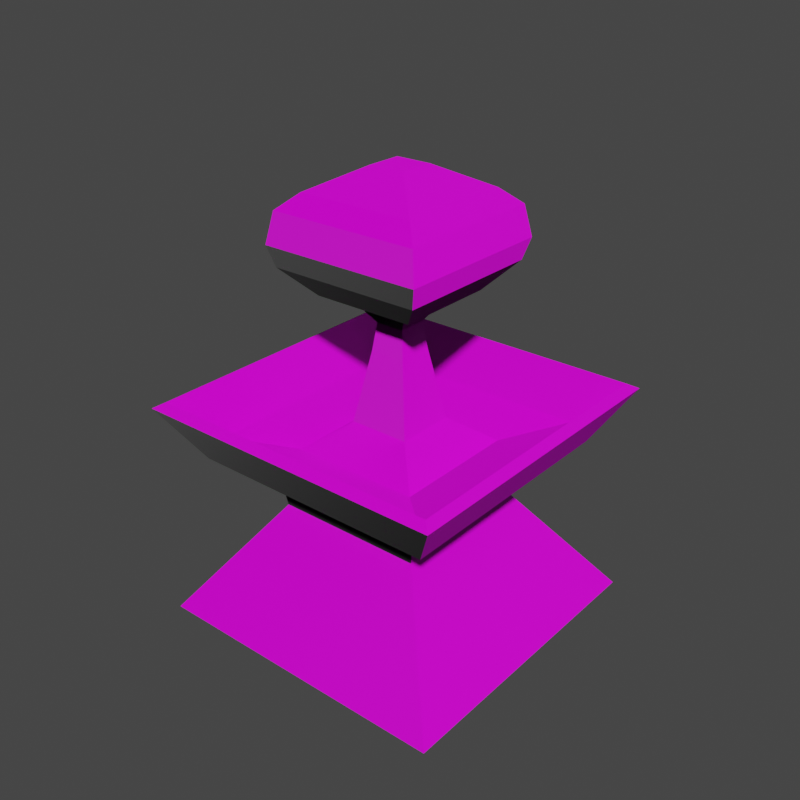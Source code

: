 # Source: Shield.blend  (saved by Blender 2.93.21; exported with 4.5.12 LTS)
import bpy
from mathutils import Matrix  # noqa: F401  (used for matrix-valued properties, if any)

bpy.ops.wm.read_factory_settings(use_empty=True)
scene = bpy.context.scene
scene.name = 'Scene'

# ---- collections
col_collection = bpy.data.collections.new('Collection'); scene.collection.children.link(col_collection)

# ---- images (referenced by path relative to the original .blend; pixels are not part of the script)
import os
ASSET_DIR = os.environ.get("B2B_ASSET_DIR", "")  # directory of the original .blend (textures are referenced by path, not embedded)
HERE = os.path.dirname(os.path.abspath(__file__))  # packed textures are extracted next to this script under _unpacked/

def load_image(name, relpath, width, height, colorspace="sRGB"):
    """Load a texture the original file referenced (path relative to the .blend, or extracted next to this script)."""
    p = next((c for c in (os.path.join(HERE, relpath), os.path.join(ASSET_DIR, relpath)) if relpath and os.path.exists(c)), "")
    if p:
        img = bpy.data.images.load(p, check_existing=True)
        img.name = name
    else:  # same state as the original file: an image datablock whose file is absent (Cycles renders it pink)
        img = bpy.data.images.new(name, width, height)
        img.source = "FILE"
        img.filepath = "//" + (relpath or name)
    img.colorspace_settings.name = colorspace
    return img
img_1k_brushed_metal_1_normal_jpg = load_image('1K-brushed_metal_1-normal.jpg', 'brushed_metal_1-1K/1K-brushed_metal_1-normal.jpg', 1024, 1024, 'sRGB')
img_1k_brushed_metal_1_diffuse_jpg = load_image('1K-brushed_metal_1-diffuse.jpg', 'brushed_metal_1-1K/1K-brushed_metal_1-diffuse.jpg', 1024, 1024, 'sRGB')

# ---- materials (node trees are filled in below, after node groups)
mat_material = bpy.data.materials.new('Material')
mat_material.alpha_threshold = 0.0
mat_material.use_transparent_shadow = False
mat_material.line_color = (0.0, 0.0, 0.0, 1.0)

# ---- material node trees
mat_material.use_nodes = True; mat_material.node_tree.nodes.clear()
_N = mat_material.node_tree.nodes; _L = mat_material.node_tree.links
n0 = _N.new('ShaderNodeOutputMaterial'); n0.name = 'Material Output'; n0.location = (300, 300)
n1 = _N.new('ShaderNodeBsdfPrincipled'); n1.name = 'Principled BSDF'; n1.location = (10, 300)
n1.distribution = 'GGX'
n1.subsurface_method = 'BURLEY'
n1.inputs[2].default_value = 0.4
n1.inputs[3].default_value = 1.45
n1.inputs[27].default_value = (0.0, 0.0, 0.0, 1.0)
n1.inputs[28].default_value = 1.0
n2 = _N.new('ShaderNodeTexImage'); n2.name = 'Image Texture.001'; n2.location = (-353, -44)
n2.image = img_1k_brushed_metal_1_normal_jpg
n3 = _N.new('ShaderNodeTexImage'); n3.name = 'Image Texture'; n3.location = (-342, 265)
n3.image = img_1k_brushed_metal_1_diffuse_jpg
_L.new(n1.outputs[0], n0.inputs[0])
_L.new(n3.outputs[0], n1.inputs[0])
_L.new(n2.outputs[0], n1.inputs[5])
n0.is_active_output = True

# ---- world
world_world = bpy.data.worlds.new('World'); scene.world = world_world
world_world.use_nodes = True; world_world.node_tree.nodes.clear()
_N = world_world.node_tree.nodes; _L = world_world.node_tree.links
n0 = _N.new('ShaderNodeOutputWorld'); n0.name = 'World Output'; n0.location = (300, 300)
n1 = _N.new('ShaderNodeBackground'); n1.name = 'Background'; n1.location = (10, 300)
n1.inputs[0].default_value = (0.05088, 0.05088, 0.05088, 1.0)
_L.new(n1.outputs[0], n0.inputs[0])
n0.is_active_output = True
world_world.color = (0.05088, 0.05088, 0.05088)
world_world.use_sun_shadow = False
world_world.sun_shadow_jitter_overblur = 0.0

# ---- meshes
me_cube = bpy.data.meshes.new('Cube')
me_cube.from_pydata([(0.9408, 0.9408, 0.8621), (1.93, 1.93, -0.5435), (0.9408, -0.9408, 0.8621), (1.93, -1.93, -0.5435), (-0.9408, 0.9408, 0.8621), (-1.93, 1.93, -0.5435), (-0.9408, -0.9408, 0.8621), (-1.93, -1.93, -0.5435), (0.9682, 0.9682, 1.032), (0.9682, -0.9682, 1.032), (-0.9682, 0.9682, 1.032), (-0.9682, -0.9682, 1.032), (1.57, 1.57, 1.541), (1.57, -1.57, 1.541), (-1.57, 1.57, 1.541), (-1.57, -1.57, 1.541), (1.982, 1.982, 2.221), (1.982, -1.982, 2.221), (-1.982, 1.982, 2.221), (-1.982, -1.982, 2.221), (1.865, 1.865, 2.289), (1.865, -1.865, 2.289), (-1.865, 1.865, 2.289), (-1.865, -1.865, 2.289), (1.423, 1.423, 1.813), (1.423, -1.423, 1.813), (-1.423, 1.423, 1.813), (-1.423, -1.423, 1.813), (0.8151, 0.8151, 1.609), (0.8151, -0.8151, 1.609), (-0.8151, 0.8151, 1.609), (-0.8151, -0.8151, 1.609), (0.3799, 0.3799, 1.949), (0.3799, -0.3799, 1.949), (-0.3799, 0.3799, 1.949), (-0.3799, -0.3799, 1.949), (0.2215, 0.2215, 2.832), (0.2215, -0.2215, 2.832), (-0.2215, 0.2215, 2.832), (-0.2215, -0.2215, 2.832), (0.1774, 0.1774, 3.172), (0.1774, -0.1774, 3.172), (-0.1774, 0.1774, 3.172), (-0.1774, -0.1774, 3.172), (0.3112, 0.3112, 3.359), (0.3112, -0.3112, 3.359), (-0.3112, 0.3112, 3.359), (-0.3112, -0.3112, 3.359), (0.6276, 0.6276, 3.512), (0.6276, -0.6276, 3.512), (-0.6276, 0.6276, 3.512), (-0.6276, -0.6276, 3.512), (0.9396, 0.9396, 3.851), (0.9396, -0.9396, 3.851), (-0.9396, 0.9396, 3.851), (-0.9396, -0.9396, 3.851), (1.01, 1.01, 4.106), (1.01, -1.01, 4.106), (-1.01, 1.01, 4.106), (-1.01, -1.01, 4.106), (0.94, 0.94, 4.48), (0.94, -0.94, 4.48), (-0.94, 0.94, 4.48), (-0.94, -0.94, 4.48), (0.7338, 0.7338, 4.666), (0.7338, -0.7338, 4.666), (-0.7338, 0.7338, 4.666), (-0.7338, -0.7338, 4.666), (0.22, 0.22, 4.938), (0.22, -0.22, 4.938), (-0.22, 0.22, 4.938), (-0.22, -0.22, 4.938)], [], [(0, 4, 10, 8), (3, 2, 6, 7), (7, 6, 4, 5), (5, 1, 3, 7), (1, 0, 2, 3), (5, 4, 0, 1), (10, 11, 15, 14), (6, 2, 9, 11), (4, 6, 11, 10), (2, 0, 8, 9), (12, 14, 18, 16), (11, 9, 13, 15), (8, 10, 14, 12), (9, 8, 12, 13), (18, 19, 23, 22), (13, 12, 16, 17), (14, 15, 19, 18), (15, 13, 17, 19), (23, 21, 25, 27), (19, 17, 21, 23), (16, 18, 22, 20), (17, 16, 20, 21), (24, 26, 30, 28), (20, 22, 26, 24), (21, 20, 24, 25), (22, 23, 27, 26), (30, 31, 35, 34), (25, 24, 28, 29), (26, 27, 31, 30), (27, 25, 29, 31), (32, 34, 38, 36), (31, 29, 33, 35), (28, 30, 34, 32), (29, 28, 32, 33), (37, 36, 40, 41), (33, 32, 36, 37), (34, 35, 39, 38), (35, 33, 37, 39), (42, 43, 47, 46), (38, 39, 43, 42), (39, 37, 41, 43), (36, 38, 42, 40), (44, 46, 50, 48), (43, 41, 45, 47), (40, 42, 46, 44), (41, 40, 44, 45), (50, 51, 55, 54), (45, 44, 48, 49), (46, 47, 51, 50), (47, 45, 49, 51), (54, 55, 59, 58), (51, 49, 53, 55), (48, 50, 54, 52), (49, 48, 52, 53), (56, 58, 62, 60), (55, 53, 57, 59), (52, 54, 58, 56), (53, 52, 56, 57), (62, 63, 67, 66), (57, 56, 60, 61), (58, 59, 63, 62), (59, 57, 61, 63), (67, 65, 69, 71), (63, 61, 65, 67), (60, 62, 66, 64), (61, 60, 64, 65), (68, 70, 71, 69), (64, 66, 70, 68), (65, 64, 68, 69), (66, 67, 71, 70)])
_uv = me_cube.uv_layers.new(name='UVMap')
_uv.uv.foreach_set('vector', [0.625, 0.5, 0.625, 0.25, 0.625, 0.25, 0.625, 0.5, 0.375, 0.75, 0.625, 0.75, 0.625, 1.0, 0.375, 1.0, 0.375, 0.0, 0.625, 0.0, 0.625, 0.25, 0.375, 0.25, 0.125, 0.5, 0.375, 0.5, 0.375, 0.75, 0.125, 0.75, 0.375, 0.5, 0.625, 0.5, 0.625, 0.75, 0.375, 0.75, 0.375, 0.25, 0.625, 0.25, 0.625, 0.5, 0.375, 0.5, 0.625, 0.25, 0.625, 0.0, 0.625, 0.0, 0.625, 0.25, 0.625, 1.0, 0.625, 0.75, 0.625, 0.75, 0.625, 1.0, 0.625, 0.25, 0.625, 0.0, 0.625, 0.0, 0.625, 0.25, 0.625, 0.75, 0.625, 0.5, 0.625, 0.5, 0.625, 0.75, 0.625, 0.5, 0.625, 0.25, 0.625, 0.25, 0.625, 0.5, 0.625, 1.0, 0.625, 0.75, 0.625, 0.75, 0.625, 1.0, 0.625, 0.5, 0.625, 0.25, 0.625, 0.25, 0.625, 0.5, 0.625, 0.75, 0.625, 0.5, 0.625, 0.5, 0.625, 0.75, 0.625, 0.25, 0.625, 0.0, 0.625, 0.0, 0.625, 0.25, 0.625, 0.75, 0.625, 0.5, 0.625, 0.5, 0.625, 0.75, 0.625, 0.25, 0.625, 0.0, 0.625, 0.0, 0.625, 0.25, 0.625, 1.0, 0.625, 0.75, 0.625, 0.75, 0.625, 1.0, 0.625, 1.0, 0.625, 0.75, 0.625, 0.75, 0.625, 1.0, 0.625, 1.0, 0.625, 0.75, 0.625, 0.75, 0.625, 1.0, 0.625, 0.5, 0.625, 0.25, 0.625, 0.25, 0.625, 0.5, 0.625, 0.75, 0.625, 0.5, 0.625, 0.5, 0.625, 0.75, 0.625, 0.5, 0.625, 0.25, 0.625, 0.25, 0.625, 0.5, 0.625, 0.5, 0.625, 0.25, 0.625, 0.25, 0.625, 0.5, 0.625, 0.75, 0.625, 0.5, 0.625, 0.5, 0.625, 0.75, 0.625, 0.25, 0.625, 0.0, 0.625, 0.0, 0.625, 0.25, 0.625, 0.25, 0.625, 0.0, 0.625, 0.0, 0.625, 0.25, 0.625, 0.75, 0.625, 0.5, 0.625, 0.5, 0.625, 0.75, 0.625, 0.25, 0.625, 0.0, 0.625, 0.0, 0.625, 0.25, 0.625, 1.0, 0.625, 0.75, 0.625, 0.75, 0.625, 1.0, 0.625, 0.5, 0.625, 0.25, 0.625, 0.25, 0.625, 0.5, 0.625, 1.0, 0.625, 0.75, 0.625, 0.75, 0.625, 1.0, 0.625, 0.5, 0.625, 0.25, 0.625, 0.25, 0.625, 0.5, 0.625, 0.75, 0.625, 0.5, 0.625, 0.5, 0.625, 0.75, 0.625, 0.75, 0.625, 0.5, 0.625, 0.5, 0.625, 0.75, 0.625, 0.75, 0.625, 0.5, 0.625, 0.5, 0.625, 0.75, 0.625, 0.25, 0.625, 0.0, 0.625, 0.0, 0.625, 0.25, 0.625, 1.0, 0.625, 0.75, 0.625, 0.75, 0.625, 1.0, 0.625, 0.25, 0.625, 0.0, 0.625, 0.0, 0.625, 0.25, 0.625, 0.25, 0.625, 0.0, 0.625, 0.0, 0.625, 0.25, 0.625, 1.0, 0.625, 0.75, 0.625, 0.75, 0.625, 1.0, 0.625, 0.5, 0.625, 0.25, 0.625, 0.25, 0.625, 0.5, 0.625, 0.5, 0.625, 0.25, 0.625, 0.25, 0.625, 0.5, 0.625, 1.0, 0.625, 0.75, 0.625, 0.75, 0.625, 1.0, 0.625, 0.5, 0.625, 0.25, 0.625, 0.25, 0.625, 0.5, 0.625, 0.75, 0.625, 0.5, 0.625, 0.5, 0.625, 0.75, 0.625, 0.25, 0.625, 0.0, 0.625, 0.0, 0.625, 0.25, 0.625, 0.75, 0.625, 0.5, 0.625, 0.5, 0.625, 0.75, 0.625, 0.25, 0.625, 0.0, 0.625, 0.0, 0.625, 0.25, 0.625, 1.0, 0.625, 0.75, 0.625, 0.75, 0.625, 1.0, 0.625, 0.25, 0.625, 0.0, 0.625, 0.0, 0.625, 0.25, 0.625, 1.0, 0.625, 0.75, 0.625, 0.75, 0.625, 1.0, 0.625, 0.5, 0.625, 0.25, 0.625, 0.25, 0.625, 0.5, 0.625, 0.75, 0.625, 0.5, 0.625, 0.5, 0.625, 0.75, 0.625, 0.5, 0.625, 0.25, 0.625, 0.25, 0.625, 0.5, 0.625, 1.0, 0.625, 0.75, 0.625, 0.75, 0.625, 1.0, 0.625, 0.5, 0.625, 0.25, 0.625, 0.25, 0.625, 0.5, 0.625, 0.75, 0.625, 0.5, 0.625, 0.5, 0.625, 0.75, 0.625, 0.25, 0.625, 0.0, 0.625, 0.0, 0.625, 0.25, 0.625, 0.75, 0.625, 0.5, 0.625, 0.5, 0.625, 0.75, 0.625, 0.25, 0.625, 0.0, 0.625, 0.0, 0.625, 0.25, 0.625, 1.0, 0.625, 0.75, 0.625, 0.75, 0.625, 1.0, 0.625, 1.0, 0.625, 0.75, 0.625, 0.75, 0.625, 1.0, 0.625, 1.0, 0.625, 0.75, 0.625, 0.75, 0.625, 1.0, 0.625, 0.5, 0.625, 0.25, 0.625, 0.25, 0.625, 0.5, 0.625, 0.75, 0.625, 0.5, 0.625, 0.5, 0.625, 0.75, 0.625, 0.5, 0.875, 0.5, 0.875, 0.75, 0.625, 0.75, 0.625, 0.5, 0.625, 0.25, 0.625, 0.25, 0.625, 0.5, 0.625, 0.75, 0.625, 0.5, 0.625, 0.5, 0.625, 0.75, 0.625, 0.25, 0.625, 0.0, 0.625, 0.0, 0.625, 0.25])
me_cube.materials.append(mat_material)
me_cube.use_remesh_preserve_volume = False
me_cube.use_remesh_preserve_attributes = False
me_cube.use_mirror_vertex_groups = False
me_cube.update()

# ---- objects
ob_cube = bpy.data.objects.new('Cube', me_cube)

# ---- transforms, parenting, visibility, modifiers, constraints
ob_cube.location = (0.0, 0.0, 0.0)
ob_cube.lock_rotations_4d = False
ob_cube.empty_display_type = 'ARROWS'
ob_cube.lineart.crease_threshold = 0.0

# ---- collection membership
col_collection.objects.link(ob_cube)

# ---- scene / render settings (as saved in the file)
scene.frame_start = 1; scene.frame_end = 250; scene.frame_set(1)
scene.render.engine = 'BLENDER_EEVEE_NEXT'
scene.render.resolution_x = 256
scene.render.resolution_y = 256
scene.render.film_transparent = True
scene.cycles.use_denoising = False
scene.cycles.samples = 128
scene.cycles.sampling_pattern = 'TABULATED_SOBOL'
scene.cycles.use_adaptive_sampling = False
scene.cycles.use_light_tree = False
scene.view_settings.view_transform = 'Filmic'
bpy.context.view_layer.update()

# ---- added for rendering (the .blend has no active camera and no usable light): camera, sun
cam_auto = bpy.data.cameras.new('AutoCamera')
cam_auto.lens = 50.0
cam_auto.sensor_width = 36.0
cam_auto.clip_end = 1000.0
ob_auto_camera = bpy.data.objects.new('AutoCamera', cam_auto)
scene.collection.objects.link(ob_auto_camera)
ob_auto_camera.location = (7.25425, -8.70511, 8.00078)
ob_auto_camera.rotation_euler = (1.09748, -7.21219e-08, 0.694738)
scene.camera = ob_auto_camera
light_auto_sun = bpy.data.lights.new('AutoSun', 'SUN')
light_auto_sun.energy = 3.0
light_auto_sun.angle = 0.0523599
ob_auto_sun = bpy.data.objects.new('AutoSun', light_auto_sun)
scene.collection.objects.link(ob_auto_sun)
ob_auto_sun.rotation_euler = (0.872665, 0.174533, 0.523599)
bpy.context.view_layer.update()

